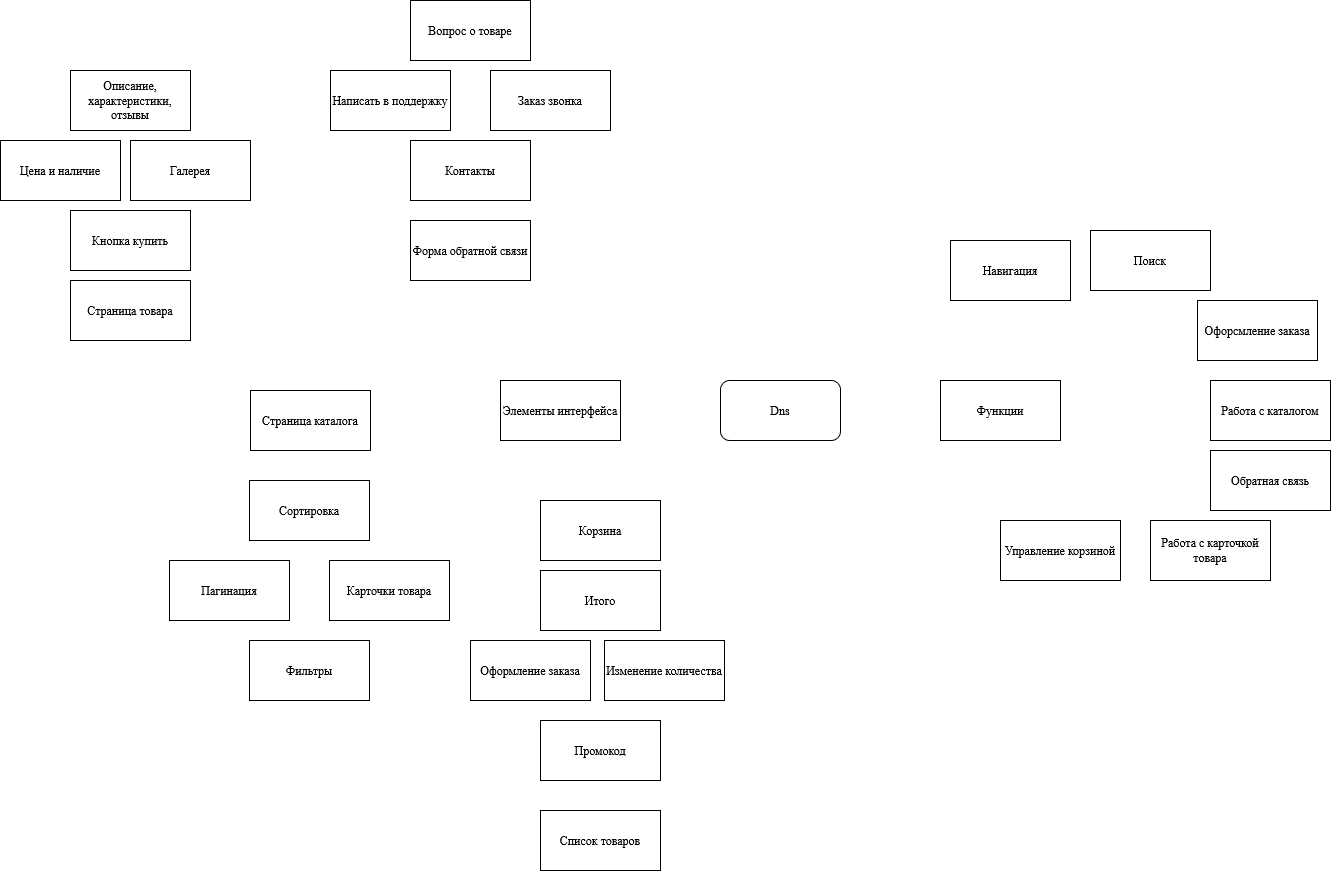

The diagram above was exported from draw.io. Its source (the exported page's mxGraphModel, read from the mxfile embedded in the PNG):
<mxGraphModel dx="2241" dy="1920" grid="1" gridSize="10" guides="1" tooltips="1" connect="1" arrows="1" fold="1" page="1" pageScale="1" pageWidth="827" pageHeight="1169" math="0" shadow="0">
  <root>
    <mxCell id="0" />
    <mxCell id="1" parent="0" />
    <mxCell id="QUfcN_XnE92_b3P7kjWG-1" parent="1" style="rounded=1;whiteSpace=wrap;html=1;" value="Dns" vertex="1">
      <mxGeometry height="60" width="120" x="350" y="340" as="geometry" />
    </mxCell>
    <mxCell id="QUfcN_XnE92_b3P7kjWG-2" parent="1" style="rounded=0;whiteSpace=wrap;html=1;" value="Функции" vertex="1">
      <mxGeometry height="60" width="120" x="570" y="340" as="geometry" />
    </mxCell>
    <mxCell id="QUfcN_XnE92_b3P7kjWG-3" parent="1" style="rounded=0;whiteSpace=wrap;html=1;" value="Элементы интерфейса" vertex="1">
      <mxGeometry height="60" width="120" x="130" y="340" as="geometry" />
    </mxCell>
    <mxCell id="QUfcN_XnE92_b3P7kjWG-4" parent="1" style="rounded=0;whiteSpace=wrap;html=1;" value="Поиск" vertex="1">
      <mxGeometry height="60" width="120" x="720" y="190" as="geometry" />
    </mxCell>
    <mxCell id="QUfcN_XnE92_b3P7kjWG-5" parent="1" style="rounded=0;whiteSpace=wrap;html=1;" value="Офорсмление заказа" vertex="1">
      <mxGeometry height="60" width="120" x="827" y="260" as="geometry" />
    </mxCell>
    <mxCell id="QUfcN_XnE92_b3P7kjWG-6" parent="1" style="rounded=0;whiteSpace=wrap;html=1;" value="Работа с каталогом" vertex="1">
      <mxGeometry height="60" width="120" x="840" y="340" as="geometry" />
    </mxCell>
    <mxCell id="QUfcN_XnE92_b3P7kjWG-7" parent="1" style="rounded=0;whiteSpace=wrap;html=1;" value="Обратная связь" vertex="1">
      <mxGeometry height="60" width="120" x="840" y="410" as="geometry" />
    </mxCell>
    <mxCell id="QUfcN_XnE92_b3P7kjWG-8" parent="1" style="rounded=0;whiteSpace=wrap;html=1;" value="Работа с карточкой товара" vertex="1">
      <mxGeometry height="60" width="120" x="780" y="480" as="geometry" />
    </mxCell>
    <mxCell id="QUfcN_XnE92_b3P7kjWG-9" parent="1" style="rounded=0;whiteSpace=wrap;html=1;" value="Навигация" vertex="1">
      <mxGeometry height="60" width="120" x="580" y="200" as="geometry" />
    </mxCell>
    <mxCell id="QUfcN_XnE92_b3P7kjWG-10" parent="1" style="rounded=0;whiteSpace=wrap;html=1;" value="Управление корзиной" vertex="1">
      <mxGeometry height="60" width="120" x="630" y="480" as="geometry" />
    </mxCell>
    <mxCell id="QUfcN_XnE92_b3P7kjWG-11" parent="1" style="rounded=0;whiteSpace=wrap;html=1;" value="Форма обратной связи" vertex="1">
      <mxGeometry height="60" width="120" x="40" y="180" as="geometry" />
    </mxCell>
    <mxCell id="QUfcN_XnE92_b3P7kjWG-12" parent="1" style="rounded=0;whiteSpace=wrap;html=1;" value="Контакты" vertex="1">
      <mxGeometry height="60" width="120" x="40" y="100" as="geometry" />
    </mxCell>
    <mxCell id="QUfcN_XnE92_b3P7kjWG-13" parent="1" style="rounded=0;whiteSpace=wrap;html=1;" value="Заказ звонка" vertex="1">
      <mxGeometry height="60" width="120" x="120" y="30" as="geometry" />
    </mxCell>
    <mxCell id="QUfcN_XnE92_b3P7kjWG-14" parent="1" style="rounded=0;whiteSpace=wrap;html=1;" value="Вопрос о товаре" vertex="1">
      <mxGeometry height="60" width="120" x="40" y="-40" as="geometry" />
    </mxCell>
    <mxCell id="QUfcN_XnE92_b3P7kjWG-15" parent="1" style="rounded=0;whiteSpace=wrap;html=1;" value="Написать в поддержку" vertex="1">
      <mxGeometry height="60" width="120" x="-40" y="30" as="geometry" />
    </mxCell>
    <mxCell id="QUfcN_XnE92_b3P7kjWG-16" parent="1" style="rounded=0;whiteSpace=wrap;html=1;" value="Страница каталога" vertex="1">
      <mxGeometry height="60" width="120" x="-120" y="350" as="geometry" />
    </mxCell>
    <mxCell id="QUfcN_XnE92_b3P7kjWG-17" parent="1" style="rounded=0;whiteSpace=wrap;html=1;" value="Карточки товара" vertex="1">
      <mxGeometry height="60" width="120" x="-41" y="520" as="geometry" />
    </mxCell>
    <mxCell id="QUfcN_XnE92_b3P7kjWG-18" parent="1" style="rounded=0;whiteSpace=wrap;html=1;" value="Пагинация" vertex="1">
      <mxGeometry height="60" width="120" x="-201" y="520" as="geometry" />
    </mxCell>
    <mxCell id="QUfcN_XnE92_b3P7kjWG-19" parent="1" style="rounded=0;whiteSpace=wrap;html=1;" value="Сортировка" vertex="1">
      <mxGeometry height="60" width="120" x="-121" y="440" as="geometry" />
    </mxCell>
    <mxCell id="QUfcN_XnE92_b3P7kjWG-20" parent="1" style="rounded=0;whiteSpace=wrap;html=1;" value="Фильтры" vertex="1">
      <mxGeometry height="60" width="120" x="-121" y="600" as="geometry" />
    </mxCell>
    <mxCell id="QUfcN_XnE92_b3P7kjWG-23" parent="1" style="rounded=0;whiteSpace=wrap;html=1;" value="Корзина" vertex="1">
      <mxGeometry height="60" width="120" x="170" y="460" as="geometry" />
    </mxCell>
    <mxCell id="QUfcN_XnE92_b3P7kjWG-24" parent="1" style="rounded=0;whiteSpace=wrap;html=1;" value="Промокод" vertex="1">
      <mxGeometry height="60" width="120" x="170" y="680" as="geometry" />
    </mxCell>
    <mxCell id="QUfcN_XnE92_b3P7kjWG-25" parent="1" style="rounded=0;whiteSpace=wrap;html=1;" value="Список товаров" vertex="1">
      <mxGeometry height="60" width="120" x="170" y="770" as="geometry" />
    </mxCell>
    <mxCell id="QUfcN_XnE92_b3P7kjWG-26" parent="1" style="rounded=0;whiteSpace=wrap;html=1;" value="Изменение количества" vertex="1">
      <mxGeometry height="60" width="120" x="234" y="600" as="geometry" />
    </mxCell>
    <mxCell id="QUfcN_XnE92_b3P7kjWG-27" parent="1" style="rounded=0;whiteSpace=wrap;html=1;" value="Оформление заказа" vertex="1">
      <mxGeometry height="60" width="120" x="100" y="600" as="geometry" />
    </mxCell>
    <mxCell id="QUfcN_XnE92_b3P7kjWG-28" parent="1" style="rounded=0;whiteSpace=wrap;html=1;" value="Итого" vertex="1">
      <mxGeometry height="60" width="120" x="170" y="530" as="geometry" />
    </mxCell>
    <mxCell id="QUfcN_XnE92_b3P7kjWG-29" parent="1" style="rounded=0;whiteSpace=wrap;html=1;" value="Страница товара" vertex="1">
      <mxGeometry height="60" width="120" x="-300" y="240" as="geometry" />
    </mxCell>
    <mxCell id="QUfcN_XnE92_b3P7kjWG-30" parent="1" style="rounded=0;whiteSpace=wrap;html=1;" value="Галерея" vertex="1">
      <mxGeometry height="60" width="120" x="-240" y="100" as="geometry" />
    </mxCell>
    <mxCell id="QUfcN_XnE92_b3P7kjWG-31" parent="1" style="rounded=0;whiteSpace=wrap;html=1;" value="Описание, характеристики, отзывы" vertex="1">
      <mxGeometry height="60" width="120" x="-300" y="30" as="geometry" />
    </mxCell>
    <mxCell id="QUfcN_XnE92_b3P7kjWG-32" parent="1" style="rounded=0;whiteSpace=wrap;html=1;" value="Кнопка купить" vertex="1">
      <mxGeometry height="60" width="120" x="-300" y="170" as="geometry" />
    </mxCell>
    <mxCell id="QUfcN_XnE92_b3P7kjWG-33" parent="1" style="rounded=0;whiteSpace=wrap;html=1;" value="Цена и наличие" vertex="1">
      <mxGeometry height="60" width="120" x="-370" y="100" as="geometry" />
    </mxCell>
  </root>
</mxGraphModel>